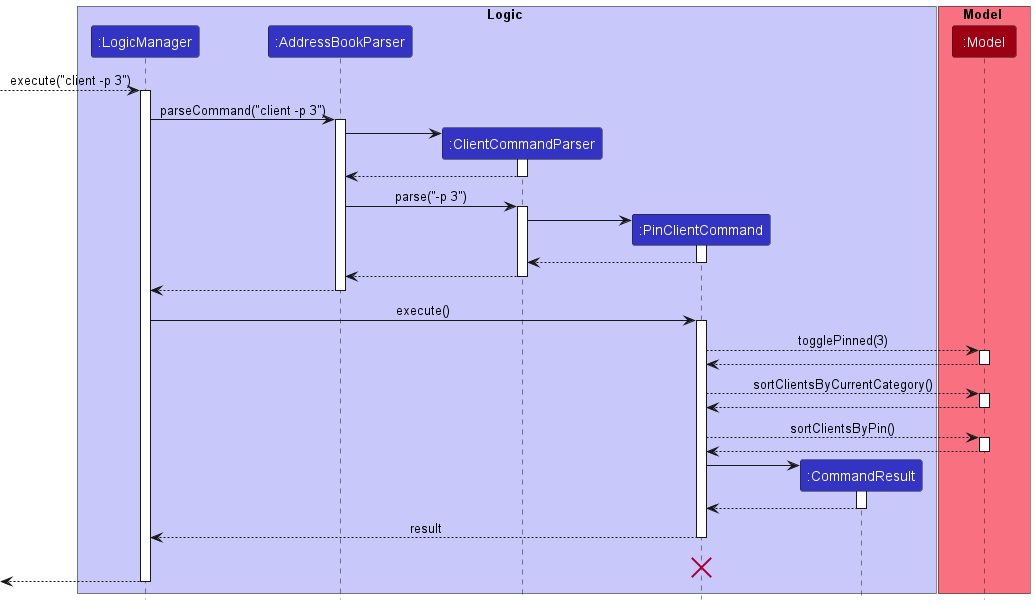

The diagram above was rendered by PlantUML. Its source (embedded in the PNG):
@startuml
!include style.puml

box Logic LOGIC_COLOR_T1
participant ":LogicManager" as LogicManager LOGIC_COLOR
participant ":AddressBookParser" as AddressBookParser LOGIC_COLOR
participant ":ClientCommandParser" as ClientCommandParser LOGIC_COLOR
participant ":PinClientCommand" as PinClientCommand LOGIC_COLOR
participant ":CommandResult" as CommandResult LOGIC_COLOR
end box

box Model MODEL_COLOR_T1
participant ":Model" as Model MODEL_COLOR
end box

--> LogicManager : execute("client -p 3")
activate LogicManager

LogicManager -> AddressBookParser : parseCommand("client -p 3")
activate AddressBookParser

create ClientCommandParser
AddressBookParser -> ClientCommandParser
activate ClientCommandParser
ClientCommandParser --> AddressBookParser
deactivate ClientCommandParser
AddressBookParser -> ClientCommandParser : parse("-p 3")
activate ClientCommandParser

create PinClientCommand
ClientCommandParser -> PinClientCommand
activate PinClientCommand

PinClientCommand --> ClientCommandParser
deactivate PinClientCommand

ClientCommandParser --> AddressBookParser
deactivate ClientCommandParser

AddressBookParser --> LogicManager
deactivate AddressBookParser

LogicManager -> PinClientCommand : execute()
activate PinClientCommand

PinClientCommand --> Model : togglePinned(3)
activate Model

Model --> PinClientCommand
deactivate Model

PinClientCommand --> Model : sortClientsByCurrentCategory()
activate Model

Model --> PinClientCommand
deactivate Model

PinClientCommand --> Model : sortClientsByPin()
activate Model

Model --> PinClientCommand
deactivate Model

create CommandResult
PinClientCommand -> CommandResult
activate CommandResult

CommandResult --> PinClientCommand
deactivate CommandResult

PinClientCommand --> LogicManager : result
deactivate PinClientCommand

PinClientCommand -[hidden]-> LogicManager : result
destroy PinClientCommand

[<--LogicManager
deactivate LogicManager
@enduml